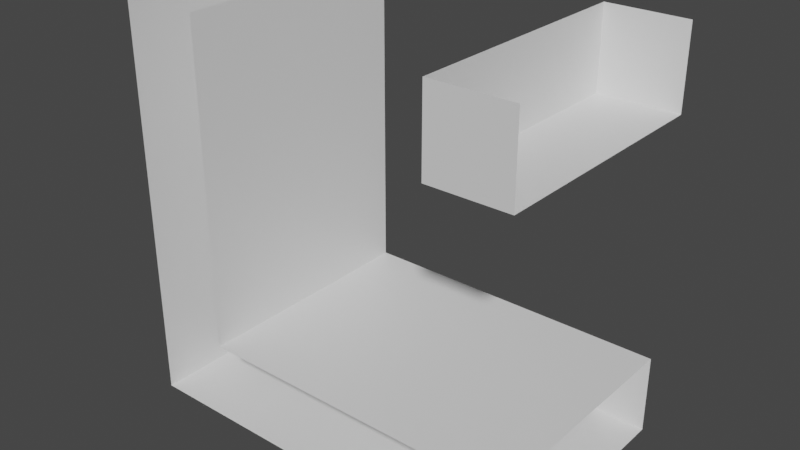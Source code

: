 # Source: Corner.blend  (saved by Blender 2.82.7; exported with 4.5.12 LTS)
import bpy
from mathutils import Matrix  # noqa: F401  (used for matrix-valued properties, if any)

bpy.ops.wm.read_factory_settings(use_empty=True)
scene = bpy.context.scene
scene.name = 'Scene'

# ---- collections
col_collection = bpy.data.collections.new('Collection'); scene.collection.children.link(col_collection)

# ---- materials (node trees are filled in below, after node groups)
mat_material = bpy.data.materials.new('Material')
mat_material.alpha_threshold = 0.0
mat_material.use_transparent_shadow = False
mat_material.line_color = (0.0, 0.0, 0.0, 1.0)

# ---- material node trees
mat_material.use_nodes = True; mat_material.node_tree.nodes.clear()
_N = mat_material.node_tree.nodes; _L = mat_material.node_tree.links
n0 = _N.new('ShaderNodeOutputMaterial'); n0.name = 'Material Output'; n0.location = (300, 300)
n1 = _N.new('ShaderNodeBsdfPrincipled'); n1.name = 'Principled BSDF'; n1.location = (10, 300)
n1.distribution = 'GGX'
n1.subsurface_method = 'BURLEY'
n1.inputs[2].default_value = 0.4
n1.inputs[3].default_value = 1.45
n1.inputs[27].default_value = (0.0, 0.0, 0.0, 1.0)
n1.inputs[28].default_value = 1.0
_L.new(n1.outputs[0], n0.inputs[0])
n0.is_active_output = True

# ---- world
world_world = bpy.data.worlds.new('World'); scene.world = world_world
world_world.use_nodes = True; world_world.node_tree.nodes.clear()
_N = world_world.node_tree.nodes; _L = world_world.node_tree.links
n0 = _N.new('ShaderNodeOutputWorld'); n0.name = 'World Output'; n0.location = (300, 300)
n1 = _N.new('ShaderNodeBackground'); n1.name = 'Background'; n1.location = (10, 300)
n1.inputs[0].default_value = (0.05088, 0.05088, 0.05088, 1.0)
_L.new(n1.outputs[0], n0.inputs[0])
n0.is_active_output = True
world_world.color = (0.05088, 0.05088, 0.05088)
world_world.use_sun_shadow = False
world_world.sun_shadow_jitter_overblur = 0.0

# ---- meshes
me_cube_004 = bpy.data.meshes.new('Cube.004')
me_cube_004.from_pydata([(5.0, 1.466, 1.667), (5.0, -0.03366, 1.667), (3.0, 1.466, 1.667), (3.0, -0.03366, 1.667), (-3.0, 1.466, -1.667), (-3.0, -0.03366, -1.667), (-3.0, 1.466, 1.667), (-3.0, -0.03366, 1.667), (-5.0, 1.466, -1.667), (-5.0, -0.03366, -1.667), (-5.0, 1.466, 1.667), (-5.0, -0.03366, 1.667), (3.0, -0.03366, 1.0), (5.0, 1.466, 1.0), (3.0, 1.466, 1.0), (5.0, -0.03366, 1.0), (-5.0, -0.03366, -1.0), (-3.0, 1.466, -1.0), (-5.0, 1.466, -1.0), (-3.0, -0.03366, -1.0), (5.0, 1.466, -1.667), (5.0, -0.03366, -1.667), (5.0, -0.03366, -1.0), (5.0, 1.466, -1.0)], [], [(13, 14, 2, 0), (15, 12, 14, 13), (12, 15, 1, 3), (17, 18, 10, 6), (16, 18, 8, 9), (19, 17, 6, 7), (9, 8, 4, 5), (3, 2, 14, 12), (4, 17, 23, 20), (11, 10, 18, 16), (4, 8, 18, 17), (5, 4, 20, 21), (17, 19, 22, 23)])
_uv = me_cube_004.uv_layers.new(name='UVMap')
_uv.uv.foreach_set('vector', [0.625, 0.7, 0.875, 0.7, 0.875, 0.75, 0.625, 0.75, 0.375, 0.7, 0.125, 0.7, 0.625, 0.05, 0.625, 0.7, 0.125, 0.7, 0.375, 0.7, 0.375, 0.75, 0.125, 0.75, 0.625, 0.55, 0.875, 0.55, 0.875, 0.75, 0.625, 0.75, 0.375, 0.2, 0.625, 0.2, 0.625, 0.25, 0.375, 0.25, 0.375, 0.55, 0.625, 0.55, 0.625, 0.75, 0.375, 0.75, 0.375, 0.25, 0.625, 0.25, 0.625, 0.5, 0.375, 0.5, 0.375, 0.0, 0.625, 0.0, 0.625, 0.05, 0.375, 0.05, 0.625, 0.5, 0.625, 0.55, 0.625, 0.55, 0.625, 0.5, 0.375, 0.0, 0.625, 0.0, 0.625, 0.2, 0.375, 0.2, 0.625, 0.5, 0.875, 0.5, 0.875, 0.55, 0.625, 0.55, 0.375, 0.5, 0.625, 0.5, 0.625, 0.5, 0.375, 0.5, 0.625, 0.55, 0.375, 0.55, 0.375, 0.55, 0.625, 0.55])
me_cube_004.materials.append(mat_material)
me_cube_004.use_remesh_preserve_volume = False
me_cube_004.use_remesh_preserve_attributes = False
me_cube_004.use_mirror_vertex_groups = False
me_cube_004.update()

# ---- objects
ob_cube_001 = bpy.data.objects.new('Cube.001', me_cube_004)

# ---- transforms, parenting, visibility, modifiers, constraints
ob_cube_001.location = (0.0, 0.0, 0.0)
ob_cube_001.scale = (0.5, 2.0, 1.5)
ob_cube_001.lock_rotations_4d = False
ob_cube_001.empty_display_type = 'ARROWS'
ob_cube_001.lineart.crease_threshold = 0.0

# ---- collection membership
col_collection.objects.link(ob_cube_001)

# ---- scene / render settings (as saved in the file)
scene.frame_start = 1; scene.frame_end = 250; scene.frame_set(1)
scene.render.engine = 'BLENDER_EEVEE_NEXT'
scene.cycles.use_denoising = False
scene.cycles.samples = 128
scene.cycles.sampling_pattern = 'TABULATED_SOBOL'
scene.cycles.use_adaptive_sampling = False
scene.cycles.use_light_tree = False
scene.view_settings.view_transform = 'Filmic'
bpy.context.view_layer.update()

# ---- added for rendering (the .blend has no active camera and no usable light): camera, sun
cam_auto = bpy.data.cameras.new('AutoCamera')
cam_auto.lens = 50.0
cam_auto.sensor_width = 36.0
cam_auto.clip_end = 1000.0
ob_auto_camera = bpy.data.objects.new('AutoCamera', cam_auto)
scene.collection.objects.link(ob_auto_camera)
ob_auto_camera.location = (7.10679, -7.09546, 5.68543)
ob_auto_camera.rotation_euler = (1.09748, -7.21219e-08, 0.694738)
scene.camera = ob_auto_camera
light_auto_sun = bpy.data.lights.new('AutoSun', 'SUN')
light_auto_sun.energy = 3.0
light_auto_sun.angle = 0.0523599
ob_auto_sun = bpy.data.objects.new('AutoSun', light_auto_sun)
scene.collection.objects.link(ob_auto_sun)
ob_auto_sun.rotation_euler = (0.872665, 0.174533, 0.523599)
bpy.context.view_layer.update()
